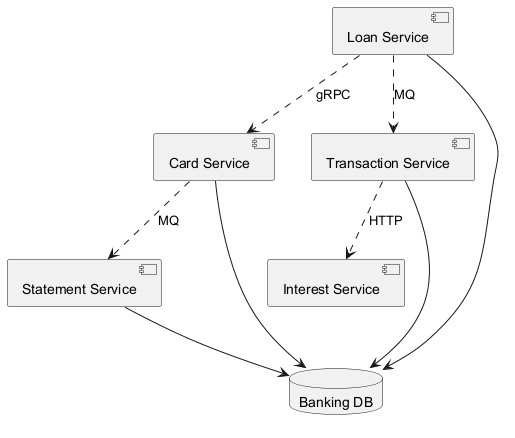

The diagram above was rendered by PlantUML. Its source (embedded in the PNG):
@startuml
skinparam monochrome true
component "Card Service" as C_CardService
component "Loan Service" as C_LoanService
component "Statement Service" as C_StatementService
component "Interest Service" as C_InterestService
component "Transaction Service" as C_TransactionService
database "Banking DB" as DB_banking
C_CardService --> DB_banking
C_LoanService --> DB_banking
C_StatementService --> DB_banking
C_TransactionService --> DB_banking
C_LoanService ..> C_CardService : gRPC
C_CardService ..> C_StatementService : MQ
C_TransactionService ..> C_InterestService : HTTP
C_LoanService ..> C_TransactionService : MQ
@enduml